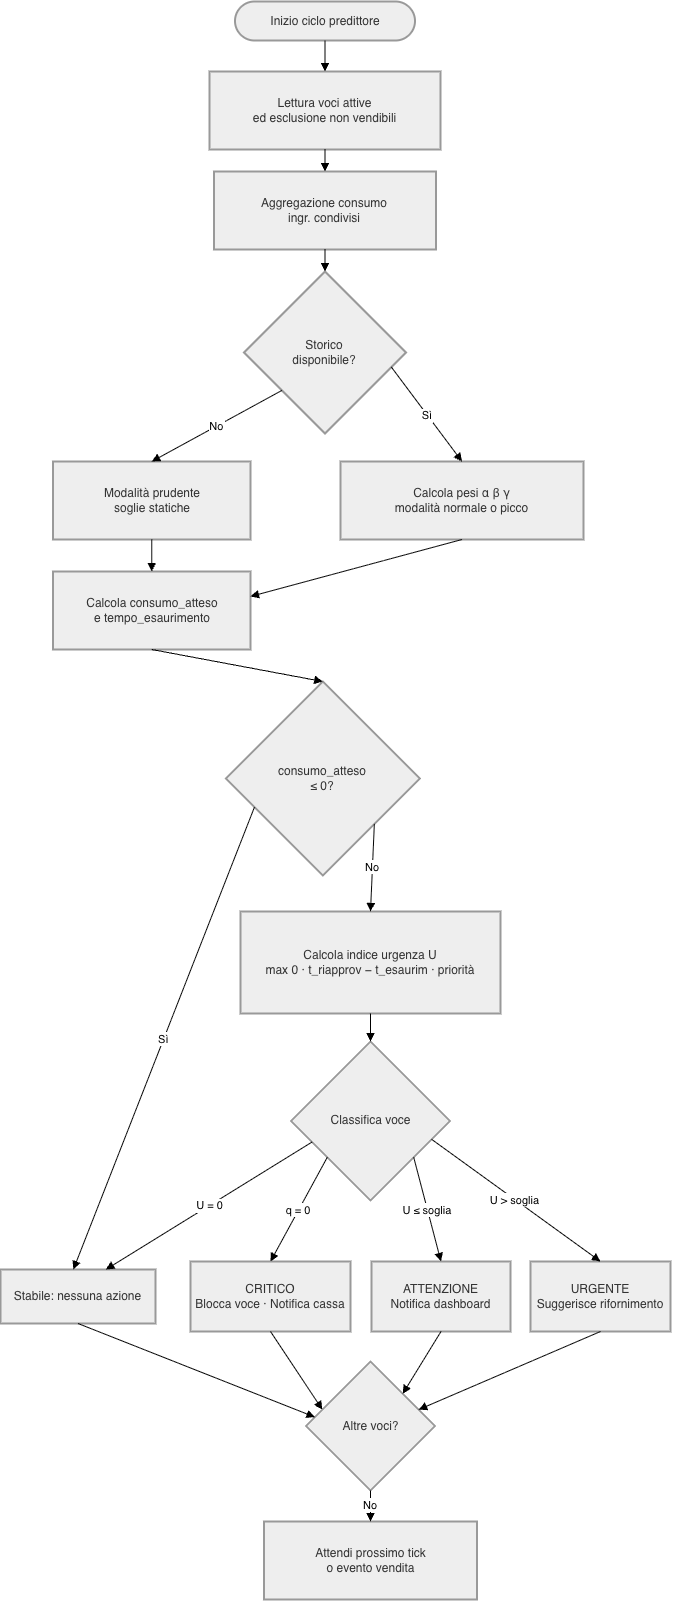

The diagram above was exported from draw.io. Its source (the exported page's mxGraphModel, read from the mxfile embedded in the PNG):
<mxGraphModel dx="3306" dy="1840" grid="1" gridSize="10" guides="1" tooltips="1" connect="1" arrows="1" fold="1" page="1" pageScale="1" pageWidth="827" pageHeight="1169" math="0" shadow="0">
  <root>
    <mxCell id="0" />
    <mxCell id="1" parent="0" />
    <mxCell id="Aqvvc3YcBAs31sQDy9g7-1" parent="1" style="rounded=1;whiteSpace=wrap;arcSize=50;strokeWidth=2;fillColor=light-dark(#eeeeee,#1f2020);strokeColor=light-dark(#999999,#cccccc);fontColor=light-dark(#333333,#cccccc);" value="Inizio ciclo predittore" vertex="1">
      <mxGeometry height="39" width="180" x="544.5" y="40" as="geometry" />
    </mxCell>
    <mxCell id="Aqvvc3YcBAs31sQDy9g7-2" parent="1" style="whiteSpace=wrap;strokeWidth=2;fillColor=light-dark(#eeeeee,#1f2020);strokeColor=light-dark(#999999,#cccccc);fontColor=light-dark(#333333,#cccccc);" value="Lettura voci attive&#10;ed esclusione non vendibili" vertex="1">
      <mxGeometry height="78" width="231" x="519" y="110" as="geometry" />
    </mxCell>
    <mxCell id="Aqvvc3YcBAs31sQDy9g7-3" parent="1" style="whiteSpace=wrap;strokeWidth=2;fillColor=light-dark(#eeeeee,#1f2020);strokeColor=light-dark(#999999,#cccccc);fontColor=light-dark(#333333,#cccccc);" value="Aggregazione consumo&#10;ingr. condivisi" vertex="1">
      <mxGeometry height="78" width="222" x="523.5" y="210" as="geometry" />
    </mxCell>
    <mxCell id="Aqvvc3YcBAs31sQDy9g7-4" parent="1" style="rhombus;strokeWidth=2;whiteSpace=wrap;fillColor=light-dark(#eeeeee,#1f2020);strokeColor=light-dark(#999999,#cccccc);fontColor=light-dark(#333333,#cccccc);" value="Storico&#10;disponibile?" vertex="1">
      <mxGeometry height="162" width="162" x="553.5" y="310" as="geometry" />
    </mxCell>
    <mxCell id="Aqvvc3YcBAs31sQDy9g7-5" parent="1" style="whiteSpace=wrap;strokeWidth=2;fillColor=light-dark(#eeeeee,#1f2020);strokeColor=light-dark(#999999,#cccccc);fontColor=light-dark(#333333,#cccccc);" value="Modalità prudente&#10;soglie statiche" vertex="1">
      <mxGeometry height="78" width="197.5" x="362.5" y="500" as="geometry" />
    </mxCell>
    <mxCell id="Aqvvc3YcBAs31sQDy9g7-6" parent="1" style="whiteSpace=wrap;strokeWidth=2;fillColor=light-dark(#eeeeee,#1f2020);strokeColor=light-dark(#999999,#cccccc);fontColor=light-dark(#333333,#cccccc);" value="Calcola pesi α β γ&#10;modalità normale o picco" vertex="1">
      <mxGeometry height="78" width="243" x="650" y="500" as="geometry" />
    </mxCell>
    <mxCell id="Aqvvc3YcBAs31sQDy9g7-7" parent="1" style="whiteSpace=wrap;strokeWidth=2;fillColor=light-dark(#eeeeee,#1f2020);strokeColor=light-dark(#999999,#cccccc);fontColor=light-dark(#333333,#cccccc);" value="Calcola consumo_atteso&#10;e tempo_esaurimento" vertex="1">
      <mxGeometry height="78" width="197.5" x="362.5" y="610" as="geometry" />
    </mxCell>
    <mxCell id="Aqvvc3YcBAs31sQDy9g7-8" parent="1" style="rhombus;strokeWidth=2;whiteSpace=wrap;fillColor=light-dark(#eeeeee,#1f2020);strokeColor=light-dark(#999999,#cccccc);fontColor=light-dark(#333333,#cccccc);" value="consumo_atteso&#10;≤ 0?" vertex="1">
      <mxGeometry height="194" width="194" x="535.25" y="720" as="geometry" />
    </mxCell>
    <mxCell id="Aqvvc3YcBAs31sQDy9g7-9" parent="1" style="whiteSpace=wrap;strokeWidth=2;fillColor=light-dark(#eeeeee,#1f2020);strokeColor=light-dark(#999999,#cccccc);fontColor=light-dark(#333333,#cccccc);" value="Stabile: nessuna azione" vertex="1">
      <mxGeometry height="54" width="155" x="310" y="1308" as="geometry" />
    </mxCell>
    <mxCell id="Aqvvc3YcBAs31sQDy9g7-10" parent="1" style="whiteSpace=wrap;strokeWidth=2;fillColor=light-dark(#eeeeee,#1f2020);strokeColor=light-dark(#999999,#cccccc);fontColor=light-dark(#333333,#cccccc);" value="Calcola indice urgenza U&#10;max 0 · t_riapprov − t_esaurim · priorità" vertex="1">
      <mxGeometry height="102" width="260" x="550" y="950" as="geometry" />
    </mxCell>
    <mxCell id="Aqvvc3YcBAs31sQDy9g7-11" parent="1" style="rhombus;strokeWidth=2;whiteSpace=wrap;fillColor=light-dark(#eeeeee,#1f2020);strokeColor=light-dark(#999999,#cccccc);fontColor=light-dark(#333333,#cccccc);" value="Classifica voce" vertex="1">
      <mxGeometry height="159" width="159" x="600.5" y="1080" as="geometry" />
    </mxCell>
    <mxCell id="Aqvvc3YcBAs31sQDy9g7-12" parent="1" style="whiteSpace=wrap;strokeWidth=2;fillColor=light-dark(#eeeeee,#1f2020);strokeColor=light-dark(#999999,#cccccc);fontColor=light-dark(#333333,#cccccc);" value="CRITICO&#10;Blocca voce · Notifica cassa" vertex="1">
      <mxGeometry height="70" width="160" x="500" y="1300" as="geometry" />
    </mxCell>
    <mxCell id="Aqvvc3YcBAs31sQDy9g7-13" parent="1" style="whiteSpace=wrap;strokeWidth=2;fillColor=light-dark(#eeeeee,#1f2020);strokeColor=light-dark(#999999,#cccccc);fontColor=light-dark(#333333,#cccccc);" value="ATTENZIONE&#10;Notifica dashboard" vertex="1">
      <mxGeometry height="70" width="139" x="681" y="1300" as="geometry" />
    </mxCell>
    <mxCell id="Aqvvc3YcBAs31sQDy9g7-14" parent="1" style="whiteSpace=wrap;strokeWidth=2;fillColor=light-dark(#eeeeee,#1f2020);strokeColor=light-dark(#999999,#cccccc);fontColor=light-dark(#333333,#cccccc);" value="URGENTE&#10;Suggerisce rifornimento" vertex="1">
      <mxGeometry height="70" width="140" x="840" y="1300" as="geometry" />
    </mxCell>
    <mxCell id="Aqvvc3YcBAs31sQDy9g7-15" parent="1" style="rhombus;strokeWidth=2;whiteSpace=wrap;fillColor=light-dark(#eeeeee,#1f2020);strokeColor=light-dark(#999999,#cccccc);fontColor=light-dark(#333333,#cccccc);" value="Altre voci?" vertex="1">
      <mxGeometry height="129" width="129" x="615.5" y="1400" as="geometry" />
    </mxCell>
    <mxCell id="Aqvvc3YcBAs31sQDy9g7-16" parent="1" style="whiteSpace=wrap;strokeWidth=2;fillColor=light-dark(#eeeeee,#1f2020);strokeColor=light-dark(#999999,#cccccc);fontColor=light-dark(#333333,#cccccc);" value="Attendi prossimo tick&#10;o evento vendita" vertex="1">
      <mxGeometry height="78" width="213" x="573.5" y="1560" as="geometry" />
    </mxCell>
    <mxCell id="Aqvvc3YcBAs31sQDy9g7-17" edge="1" parent="1" source="Aqvvc3YcBAs31sQDy9g7-1" style="curved=1;startArrow=none;endArrow=block;exitX=0.5;exitY=1;entryX=0.5;entryY=0;rounded=0;" target="Aqvvc3YcBAs31sQDy9g7-2" value="">
      <mxGeometry relative="1" as="geometry">
        <Array as="points" />
      </mxGeometry>
    </mxCell>
    <mxCell id="Aqvvc3YcBAs31sQDy9g7-18" edge="1" parent="1" source="Aqvvc3YcBAs31sQDy9g7-2" style="startArrow=none;endArrow=block;exitX=0.5;exitY=1;entryX=0.5;entryY=0;rounded=0;exitDx=0;exitDy=0;" target="Aqvvc3YcBAs31sQDy9g7-3" value="">
      <mxGeometry relative="1" as="geometry" />
    </mxCell>
    <mxCell id="Aqvvc3YcBAs31sQDy9g7-19" edge="1" parent="1" source="Aqvvc3YcBAs31sQDy9g7-3" style="startArrow=none;endArrow=block;exitX=0.5;exitY=1;entryX=0.5;entryY=0;rounded=0;exitDx=0;exitDy=0;" target="Aqvvc3YcBAs31sQDy9g7-4" value="">
      <mxGeometry relative="1" as="geometry" />
    </mxCell>
    <mxCell id="Aqvvc3YcBAs31sQDy9g7-20" edge="1" parent="1" source="Aqvvc3YcBAs31sQDy9g7-4" style="startArrow=none;endArrow=block;exitX=0;exitY=0.94;entryX=0.5;entryY=-0.01;rounded=0;" target="Aqvvc3YcBAs31sQDy9g7-5" value="No">
      <mxGeometry relative="1" as="geometry" />
    </mxCell>
    <mxCell id="Aqvvc3YcBAs31sQDy9g7-21" edge="1" parent="1" source="Aqvvc3YcBAs31sQDy9g7-4" style="startArrow=none;endArrow=block;exitX=1;exitY=0.61;entryX=0.5;entryY=-0.01;rounded=0;" target="Aqvvc3YcBAs31sQDy9g7-6" value="Sì">
      <mxGeometry relative="1" as="geometry" />
    </mxCell>
    <mxCell id="Aqvvc3YcBAs31sQDy9g7-22" edge="1" parent="1" source="Aqvvc3YcBAs31sQDy9g7-5" style="startArrow=none;endArrow=block;exitX=0.5;exitY=0.99;entryX=0.5;entryY=0;rounded=0;entryDx=0;entryDy=0;" target="Aqvvc3YcBAs31sQDy9g7-7" value="">
      <mxGeometry relative="1" as="geometry" />
    </mxCell>
    <mxCell id="Aqvvc3YcBAs31sQDy9g7-23" edge="1" parent="1" source="Aqvvc3YcBAs31sQDy9g7-6" style="startArrow=none;endArrow=block;exitX=0.5;exitY=0.99;entryX=1;entryY=0.32;rounded=0;" target="Aqvvc3YcBAs31sQDy9g7-7" value="">
      <mxGeometry relative="1" as="geometry" />
    </mxCell>
    <mxCell id="Aqvvc3YcBAs31sQDy9g7-24" edge="1" parent="1" source="Aqvvc3YcBAs31sQDy9g7-7" style="curved=1;startArrow=none;endArrow=block;exitX=0.5;exitY=0.99;entryX=0.5;entryY=0;rounded=0;" target="Aqvvc3YcBAs31sQDy9g7-8" value="">
      <mxGeometry relative="1" as="geometry">
        <Array as="points" />
      </mxGeometry>
    </mxCell>
    <mxCell id="Aqvvc3YcBAs31sQDy9g7-25" edge="1" parent="1" source="Aqvvc3YcBAs31sQDy9g7-8" style="startArrow=none;endArrow=block;exitX=0;exitY=0.71;entryX=0.47;entryY=0;rounded=0;" target="Aqvvc3YcBAs31sQDy9g7-9" value="Sì">
      <mxGeometry relative="1" as="geometry" />
    </mxCell>
    <mxCell id="Aqvvc3YcBAs31sQDy9g7-26" edge="1" parent="1" source="Aqvvc3YcBAs31sQDy9g7-8" style="startArrow=none;endArrow=block;exitX=1;exitY=0.94;entryX=0.5;entryY=0;rounded=0;" target="Aqvvc3YcBAs31sQDy9g7-10" value="No">
      <mxGeometry relative="1" as="geometry" />
    </mxCell>
    <mxCell id="Aqvvc3YcBAs31sQDy9g7-27" edge="1" parent="1" source="Aqvvc3YcBAs31sQDy9g7-10" style="startArrow=none;endArrow=block;exitX=0.5;exitY=1;entryX=0.5;entryY=0;rounded=0;" target="Aqvvc3YcBAs31sQDy9g7-11" value="">
      <mxGeometry relative="1" as="geometry" />
    </mxCell>
    <mxCell id="Aqvvc3YcBAs31sQDy9g7-28" edge="1" parent="1" source="Aqvvc3YcBAs31sQDy9g7-11" style="startArrow=none;endArrow=block;exitX=0;exitY=0.92;entryX=0.5;entryY=0;rounded=0;" target="Aqvvc3YcBAs31sQDy9g7-12" value="q = 0">
      <mxGeometry relative="1" as="geometry" />
    </mxCell>
    <mxCell id="Aqvvc3YcBAs31sQDy9g7-29" edge="1" parent="1" source="Aqvvc3YcBAs31sQDy9g7-11" style="startArrow=none;endArrow=block;exitX=0;exitY=0.68;entryX=0.68;entryY=0;rounded=0;" target="Aqvvc3YcBAs31sQDy9g7-9" value="U = 0">
      <mxGeometry relative="1" as="geometry" />
    </mxCell>
    <mxCell id="Aqvvc3YcBAs31sQDy9g7-30" edge="1" parent="1" source="Aqvvc3YcBAs31sQDy9g7-11" style="startArrow=none;endArrow=block;exitX=1;exitY=0.92;entryX=0.5;entryY=0;rounded=0;" target="Aqvvc3YcBAs31sQDy9g7-13" value="U ≤ soglia">
      <mxGeometry relative="1" as="geometry" />
    </mxCell>
    <mxCell id="Aqvvc3YcBAs31sQDy9g7-31" edge="1" parent="1" source="Aqvvc3YcBAs31sQDy9g7-11" style="startArrow=none;endArrow=block;exitX=1;exitY=0.65;entryX=0.5;entryY=0;rounded=0;" target="Aqvvc3YcBAs31sQDy9g7-14" value="U &gt; soglia">
      <mxGeometry relative="1" as="geometry" />
    </mxCell>
    <mxCell id="Aqvvc3YcBAs31sQDy9g7-32" edge="1" parent="1" source="Aqvvc3YcBAs31sQDy9g7-9" style="startArrow=none;endArrow=block;exitX=0.5;exitY=1;entryX=0;entryY=0.42;rounded=0;" target="Aqvvc3YcBAs31sQDy9g7-15" value="">
      <mxGeometry relative="1" as="geometry" />
    </mxCell>
    <mxCell id="Aqvvc3YcBAs31sQDy9g7-33" edge="1" parent="1" source="Aqvvc3YcBAs31sQDy9g7-12" style="startArrow=none;endArrow=block;exitX=0.5;exitY=1;entryX=0;entryY=0.33;rounded=0;" target="Aqvvc3YcBAs31sQDy9g7-15" value="">
      <mxGeometry relative="1" as="geometry" />
    </mxCell>
    <mxCell id="Aqvvc3YcBAs31sQDy9g7-34" edge="1" parent="1" source="Aqvvc3YcBAs31sQDy9g7-13" style="startArrow=none;endArrow=block;exitX=0.5;exitY=1;entryX=1;entryY=0;rounded=0;entryDx=0;entryDy=0;" target="Aqvvc3YcBAs31sQDy9g7-15" value="">
      <mxGeometry relative="1" as="geometry" />
    </mxCell>
    <mxCell id="Aqvvc3YcBAs31sQDy9g7-35" edge="1" parent="1" source="Aqvvc3YcBAs31sQDy9g7-14" style="startArrow=none;endArrow=block;exitX=0.5;exitY=1;entryX=1;entryY=0.33;rounded=0;" target="Aqvvc3YcBAs31sQDy9g7-15" value="">
      <mxGeometry relative="1" as="geometry" />
    </mxCell>
    <mxCell id="Aqvvc3YcBAs31sQDy9g7-37" edge="1" parent="1" source="Aqvvc3YcBAs31sQDy9g7-15" style="startArrow=none;endArrow=block;exitX=0.5;exitY=1;entryX=0.5;entryY=0;rounded=0;entryDx=0;entryDy=0;" target="Aqvvc3YcBAs31sQDy9g7-16" value="No">
      <mxGeometry relative="1" as="geometry" />
    </mxCell>
  </root>
</mxGraphModel>